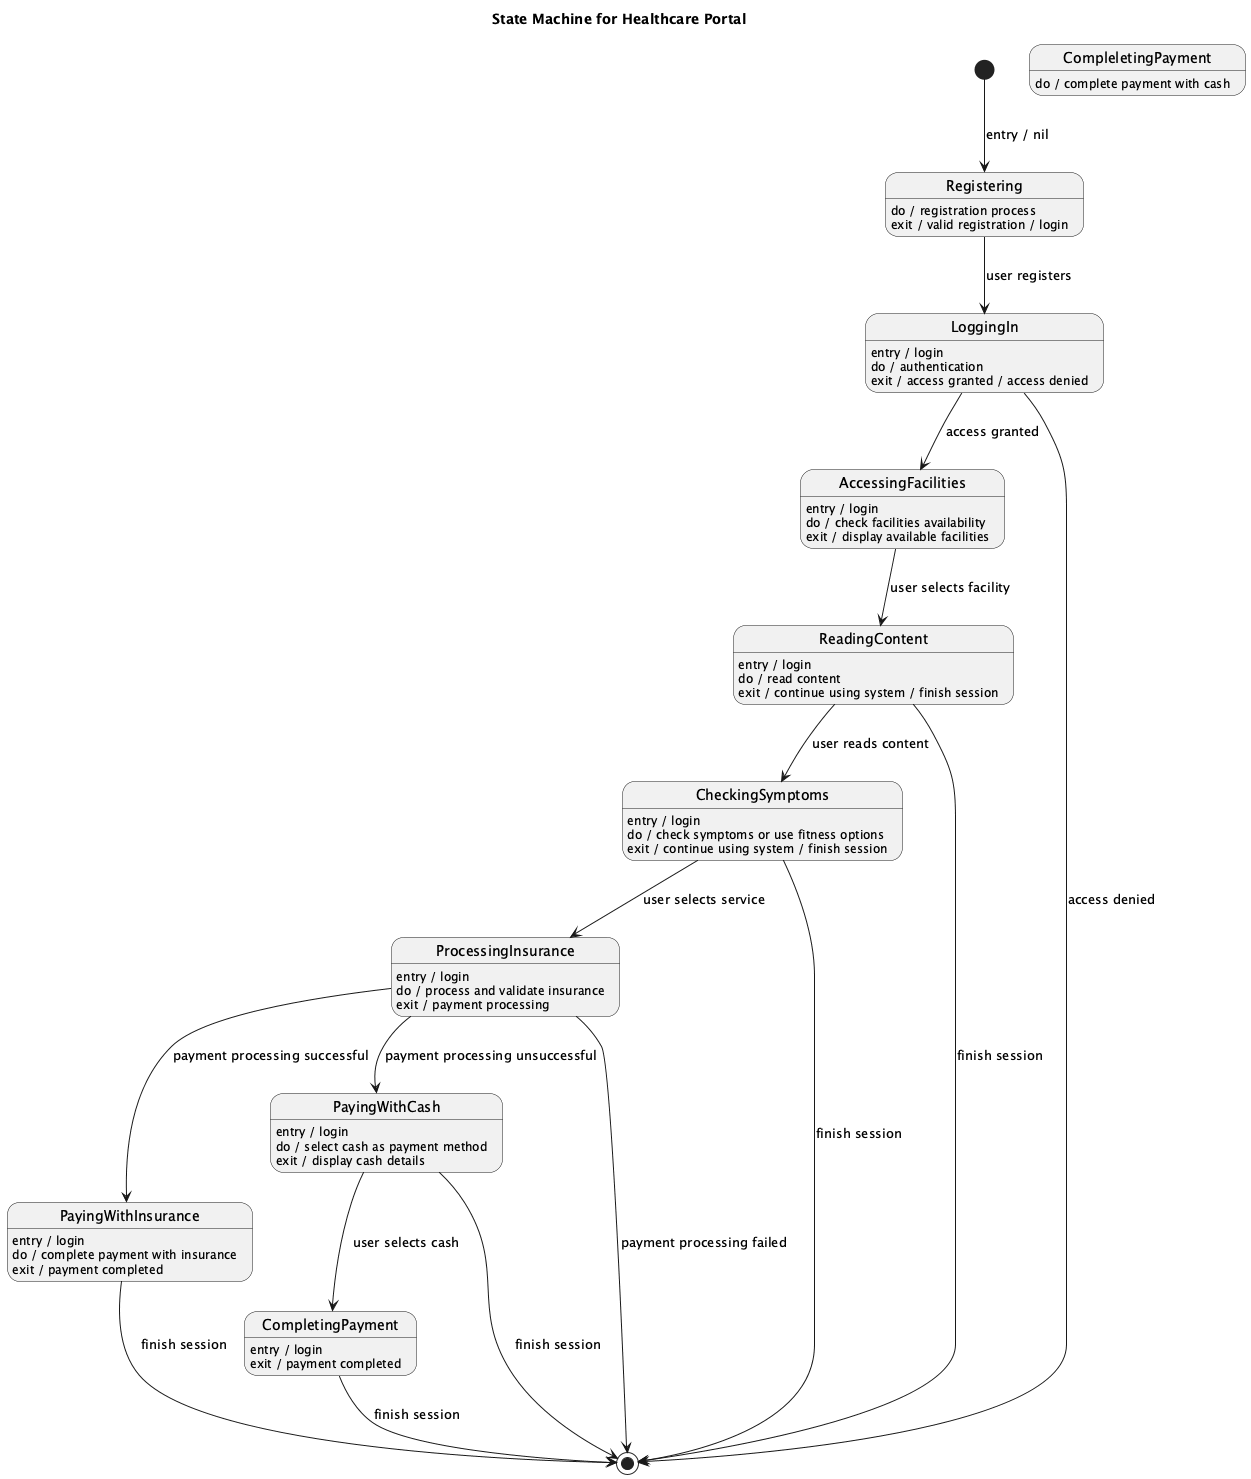

The diagram above was rendered by PlantUML. Its source (embedded in the PNG):
@startuml
title State Machine for Healthcare Portal

[*] --> Registering : entry / nil
Registering : do / registration process
Registering : exit / valid registration / login

Registering --> LoggingIn : user registers
LoggingIn : entry / login
LoggingIn : do / authentication
LoggingIn : exit / access granted / access denied

LoggingIn --> AccessingFacilities : access granted
AccessingFacilities : entry / login
AccessingFacilities : do / check facilities availability
AccessingFacilities : exit / display available facilities

AccessingFacilities --> ReadingContent : user selects facility
ReadingContent : entry / login
ReadingContent : do / read content
ReadingContent : exit / continue using system / finish session

ReadingContent --> CheckingSymptoms : user reads content
CheckingSymptoms : entry / login
CheckingSymptoms : do / check symptoms or use fitness options
CheckingSymptoms : exit / continue using system / finish session

CheckingSymptoms --> ProcessingInsurance : user selects service
ProcessingInsurance : entry / login
ProcessingInsurance : do / process and validate insurance
ProcessingInsurance : exit / payment processing

ProcessingInsurance --> PayingWithInsurance : payment processing successful
PayingWithInsurance : entry / login
PayingWithInsurance : do / complete payment with insurance
PayingWithInsurance : exit / payment completed

ProcessingInsurance --> PayingWithCash : payment processing unsuccessful
PayingWithCash : entry / login
PayingWithCash : do / select cash as payment method
PayingWithCash : exit / display cash details

PayingWithCash --> CompletingPayment : user selects cash
CompletingPayment : entry / login
CompleletingPayment : do / complete payment with cash
CompletingPayment : exit / payment completed

ProcessingInsurance --> [*] : payment processing failed

LoggingIn --> [*] : access denied

ReadingContent --> [*] : finish session

CheckingSymptoms --> [*] : finish session

PayingWithCash --> [*] : finish session

PayingWithInsurance --> [*] : finish session

CompletingPayment --> [*] : finish session
@enduml